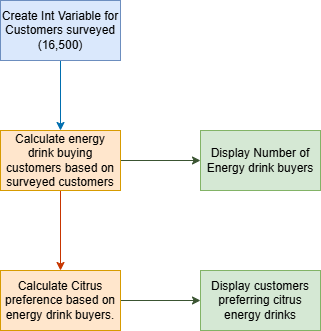

The diagram above was exported from draw.io. Its source (the exported page's mxGraphModel, read from the mxfile embedded in the PNG):
<mxGraphModel dx="874" dy="626" grid="1" gridSize="10" guides="1" tooltips="1" connect="1" arrows="1" fold="1" page="1" pageScale="1" pageWidth="850" pageHeight="1100" math="0" shadow="0">
  <root>
    <mxCell id="0" />
    <mxCell id="1" parent="0" />
    <mxCell id="74eZ66T27J7Dy7x87BzR-3" value="" style="edgeStyle=orthogonalEdgeStyle;rounded=0;orthogonalLoop=1;jettySize=auto;html=1;fillColor=#1ba1e2;strokeColor=#006EAF;" edge="1" parent="1" source="74eZ66T27J7Dy7x87BzR-1" target="74eZ66T27J7Dy7x87BzR-2">
      <mxGeometry relative="1" as="geometry" />
    </mxCell>
    <mxCell id="74eZ66T27J7Dy7x87BzR-1" value="Create Int Variable for Customers surveyed (16,500)" style="rounded=0;whiteSpace=wrap;html=1;fillColor=#dae8fc;strokeColor=#6c8ebf;" vertex="1" parent="1">
      <mxGeometry x="365" y="20" width="120" height="60" as="geometry" />
    </mxCell>
    <mxCell id="74eZ66T27J7Dy7x87BzR-7" value="" style="edgeStyle=orthogonalEdgeStyle;rounded=0;orthogonalLoop=1;jettySize=auto;html=1;fillColor=#fa6800;strokeColor=#C73500;" edge="1" parent="1" source="74eZ66T27J7Dy7x87BzR-2" target="74eZ66T27J7Dy7x87BzR-6">
      <mxGeometry relative="1" as="geometry" />
    </mxCell>
    <mxCell id="74eZ66T27J7Dy7x87BzR-9" value="" style="edgeStyle=orthogonalEdgeStyle;rounded=0;orthogonalLoop=1;jettySize=auto;html=1;fillColor=#6d8764;strokeColor=#3A5431;" edge="1" parent="1" source="74eZ66T27J7Dy7x87BzR-2" target="74eZ66T27J7Dy7x87BzR-8">
      <mxGeometry relative="1" as="geometry" />
    </mxCell>
    <mxCell id="74eZ66T27J7Dy7x87BzR-2" value="Calculate energy drink buying customers based on surveyed customers" style="whiteSpace=wrap;html=1;rounded=0;fillColor=#ffe6cc;strokeColor=#d79b00;" vertex="1" parent="1">
      <mxGeometry x="365" y="150" width="120" height="60" as="geometry" />
    </mxCell>
    <mxCell id="74eZ66T27J7Dy7x87BzR-11" value="" style="edgeStyle=orthogonalEdgeStyle;rounded=0;orthogonalLoop=1;jettySize=auto;html=1;fillColor=#6d8764;strokeColor=#3A5431;" edge="1" parent="1" source="74eZ66T27J7Dy7x87BzR-6" target="74eZ66T27J7Dy7x87BzR-10">
      <mxGeometry relative="1" as="geometry" />
    </mxCell>
    <mxCell id="74eZ66T27J7Dy7x87BzR-6" value="Calculate Citrus preference based on energy drink buyers." style="whiteSpace=wrap;html=1;rounded=0;fillColor=#ffe6cc;strokeColor=#d79b00;" vertex="1" parent="1">
      <mxGeometry x="365" y="290" width="120" height="60" as="geometry" />
    </mxCell>
    <mxCell id="74eZ66T27J7Dy7x87BzR-8" value="Display Number of Energy drink buyers" style="whiteSpace=wrap;html=1;rounded=0;fillColor=#d5e8d4;strokeColor=#82b366;" vertex="1" parent="1">
      <mxGeometry x="565" y="150" width="120" height="60" as="geometry" />
    </mxCell>
    <mxCell id="74eZ66T27J7Dy7x87BzR-10" value="Display customers preferring citrus energy drinks" style="whiteSpace=wrap;html=1;rounded=0;fillColor=#d5e8d4;strokeColor=#82b366;" vertex="1" parent="1">
      <mxGeometry x="565" y="290" width="120" height="60" as="geometry" />
    </mxCell>
  </root>
</mxGraphModel>